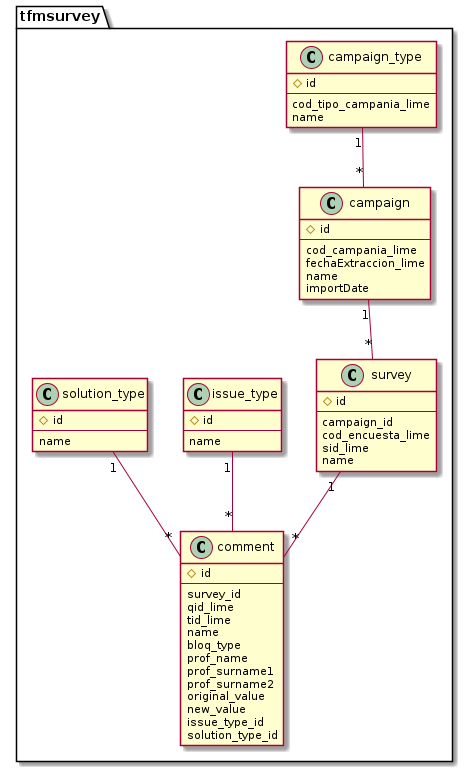

The diagram above was rendered by PlantUML. Its source (embedded in the PNG):
@startuml
package tfmsurvey {
	class campaign_type {
		#id
		--
		cod_tipo_campania_lime
		name
	}
	
	class campaign {
		#id
		--
		cod_campania_lime
		fechaExtraccion_lime
		name
		importDate
	}
	
	class survey {
		#id
		--
		campaign_id
		cod_encuesta_lime
		sid_lime
		name
	}
	
	class comment {
		#id
		--
		survey_id
		qid_lime
		tid_lime
		name
		bloq_type
		prof_name
		prof_surname1
		prof_surname2
		original_value
		new_value
		issue_type_id
		solution_type_id
	}
	
	class issue_type {
		#id
		--
		name
	} 
	
	class solution_type {
		#id
		--
		name
	}
	
	campaign_type "1"--"*" campaign
	campaign "1"--"*" survey
	survey "1"--"*" comment
	issue_type "1"--"*" comment
	solution_type "1"--"*" comment
}

@enduml